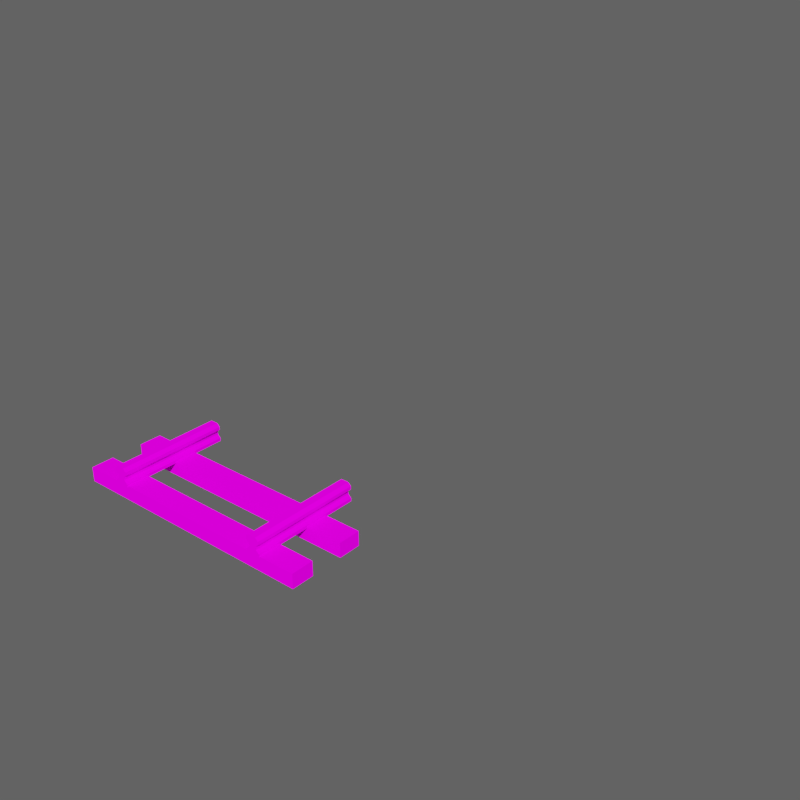 # Source: rail_straight.blend  (saved by Blender 2.79.0; exported with 4.5.12 LTS)
import bpy
from mathutils import Matrix  # noqa: F401  (used for matrix-valued properties, if any)

bpy.ops.wm.read_factory_settings(use_empty=True)
scene = bpy.context.scene
scene.name = 'Scene'

# ---- collections
col_collection_1 = bpy.data.collections.new('Collection 1'); scene.collection.children.link(col_collection_1)
col_collection_2 = bpy.data.collections.new('Collection 2'); scene.collection.children.link(col_collection_2)

# ---- images (referenced by path relative to the original .blend; pixels are not part of the script)
import os
ASSET_DIR = os.environ.get("B2B_ASSET_DIR", "")  # directory of the original .blend (textures are referenced by path, not embedded)
HERE = os.path.dirname(os.path.abspath(__file__))  # packed textures are extracted next to this script under _unpacked/

def load_image(name, relpath, width, height, colorspace="sRGB"):
    """Load a texture the original file referenced (path relative to the .blend, or extracted next to this script)."""
    p = next((c for c in (os.path.join(HERE, relpath), os.path.join(ASSET_DIR, relpath)) if relpath and os.path.exists(c)), "")
    if p:
        img = bpy.data.images.load(p, check_existing=True)
        img.name = name
    else:  # same state as the original file: an image datablock whose file is absent (Cycles renders it pink)
        img = bpy.data.images.new(name, width, height)
        img.source = "FILE"
        img.filepath = "//" + (relpath or name)
    img.colorspace_settings.name = colorspace
    return img
img_mg_bunker_color = load_image('mg_bunker_color', 'rail_straight.png', 1024, 1024, 'sRGB')

# ---- materials (node trees are filled in below, after node groups)
mat_material = bpy.data.materials.new('Material')
mat_material.alpha_threshold = 0.0
mat_material.diffuse_color = (1.0, 1.0, 1.0, 1.0)
mat_material.roughness = 0.5
mat_material.specular_intensity = 0.03
mat_material.line_color = (0.0, 0.0, 0.0, 1.0)

# ---- material node trees
mat_material.use_nodes = True; mat_material.node_tree.nodes.clear()
_N = mat_material.node_tree.nodes; _L = mat_material.node_tree.links
n0 = _N.new('ShaderNodeTexImage'); n0.name = 'Image Texture'; n0.location = (-339, 376)
n0.width = 140
n0.image = img_mg_bunker_color
n1 = _N.new('ShaderNodeTexCoord'); n1.name = 'Texture Coordinate'; n1.location = (-501, 345)
n2 = _N.new('ShaderNodeBrightContrast'); n2.name = 'Bright/Contrast'; n2.location = (-178, 397)
n3 = _N.new('ShaderNodeHueSaturation'); n3.name = 'Hue Saturation Value'; n3.location = (-23, 327)
n4 = _N.new('ShaderNodeBsdfDiffuse'); n4.name = 'Diffuse BSDF'; n4.location = (155, 326)
n5 = _N.new('ShaderNodeOutputMaterial'); n5.name = 'Material Output'; n5.location = (323, 315)
_L.new(n2.outputs[0], n3.inputs[4])
_L.new(n0.outputs[0], n2.inputs[0])
_L.new(n1.outputs[2], n0.inputs[0])
_L.new(n3.outputs[0], n4.inputs[0])
_L.new(n4.outputs[0], n5.inputs[0])
n5.is_active_output = True

# ---- world
world_worldlinked = bpy.data.worlds.new('WorldLinked'); scene.world = world_worldlinked
world_worldlinked.cycles.sampling_method = 'MANUAL'

# ---- meshes
me_plane = bpy.data.meshes.new('Plane')
me_plane.from_pydata([(-0.7241, 6.054e-05, 0.1092), (-0.6967, 6.054e-05, 0.08181), (-0.6967, 6.054e-05, 0.05442), (-0.7241, 6.054e-05, 0.1366), (-0.6967, 6.054e-05, 0.164), (-0.6967, 6.054e-05, 0.1914), (-0.7241, 6.054e-05, 0.2188), (-0.7959, 6.054e-05, 0.1092), (-0.8233, 6.054e-05, 0.08181), (-0.8233, 6.054e-05, 0.05442), (-0.76, 6.054e-05, 0.08181), (-0.7959, 6.054e-05, 0.1366), (-0.8233, 6.054e-05, 0.164), (-0.8233, 6.054e-05, 0.1914), (-0.7959, 6.054e-05, 0.2188), (-0.76, 6.054e-05, 0.1092), (-0.76, 6.054e-05, 0.05442), (-0.76, 6.054e-05, 0.1366), (-0.76, 6.054e-05, 0.164), (-0.76, 6.054e-05, 0.1914), (-0.76, 6.054e-05, 0.2188), (-0.7241, 5.0, 0.1092), (-0.6967, 5.0, 0.08181), (-0.6967, 5.0, 0.05442), (-0.7241, 5.0, 0.1366), (-0.6967, 5.0, 0.164), (-0.6967, 5.0, 0.1914), (-0.7241, 5.0, 0.2188), (-0.7959, 5.0, 0.1092), (-0.8233, 5.0, 0.08181), (-0.8233, 5.0, 0.05442), (-0.76, 5.0, 0.08181), (-0.7959, 5.0, 0.1366), (-0.8233, 5.0, 0.164), (-0.8233, 5.0, 0.1914), (-0.7959, 5.0, 0.2188), (-0.76, 5.0, 0.1092), (-0.76, 5.0, 0.05442), (-0.76, 5.0, 0.1366), (-0.76, 5.0, 0.164), (-0.76, 5.0, 0.1914), (-0.76, 5.0, 0.2188), (-0.7241, 1.667, 0.1092), (-0.7241, 3.333, 0.1092), (-0.6967, 1.667, 0.08181), (-0.6967, 3.333, 0.08181), (-0.6967, 1.667, 0.05442), (-0.6967, 3.333, 0.05442), (-0.7241, 1.667, 0.1366), (-0.7241, 3.333, 0.1366), (-0.6967, 1.667, 0.164), (-0.6967, 3.333, 0.164), (-0.6967, 1.667, 0.1914), (-0.6967, 3.333, 0.1914), (-0.7241, 1.667, 0.2188), (-0.7241, 3.333, 0.2188), (-0.7959, 1.667, 0.1092), (-0.7959, 3.333, 0.1092), (-0.8233, 1.667, 0.08181), (-0.8233, 3.333, 0.08181), (-0.8233, 1.667, 0.05442), (-0.8233, 3.333, 0.05442), (-0.7959, 1.667, 0.1366), (-0.7959, 3.333, 0.1366), (-0.8233, 1.667, 0.164), (-0.8233, 3.333, 0.164), (-0.8233, 1.667, 0.1914), (-0.8233, 3.333, 0.1914), (-0.7959, 1.667, 0.2188), (-0.7959, 3.333, 0.2188), (-0.76, 1.667, 0.05442), (-0.76, 3.333, 0.05442), (-0.76, 1.667, 0.2188), (-0.76, 3.333, 0.2188), (0.7959, 6.042e-05, 0.1092), (0.8233, 6.042e-05, 0.08181), (0.8233, 6.042e-05, 0.05442), (0.7959, 6.042e-05, 0.1366), (0.8233, 6.042e-05, 0.164), (0.8233, 6.042e-05, 0.1914), (0.7959, 6.042e-05, 0.2188), (0.7241, 6.042e-05, 0.1092), (0.6967, 6.042e-05, 0.08181), (0.6967, 6.042e-05, 0.05442), (0.76, 6.042e-05, 0.08181), (0.7241, 6.042e-05, 0.1366), (0.6967, 6.042e-05, 0.164), (0.6967, 6.042e-05, 0.1914), (0.7241, 6.042e-05, 0.2188), (0.76, 6.042e-05, 0.1092), (0.76, 6.042e-05, 0.05442), (0.76, 6.042e-05, 0.1366), (0.76, 6.042e-05, 0.164), (0.76, 6.042e-05, 0.1914), (0.76, 6.042e-05, 0.2188), (0.7959, 5.0, 0.1092), (0.8233, 5.0, 0.08181), (0.8233, 5.0, 0.05442), (0.7959, 5.0, 0.1366), (0.8233, 5.0, 0.164), (0.8233, 5.0, 0.1914), (0.7959, 5.0, 0.2188), (0.7241, 5.0, 0.1092), (0.6967, 5.0, 0.08181), (0.6967, 5.0, 0.05442), (0.76, 5.0, 0.08181), (0.7241, 5.0, 0.1366), (0.6967, 5.0, 0.164), (0.6967, 5.0, 0.1914), (0.7241, 5.0, 0.2188), (0.76, 5.0, 0.1092), (0.76, 5.0, 0.05442), (0.76, 5.0, 0.1366), (0.76, 5.0, 0.164), (0.76, 5.0, 0.1914), (0.76, 5.0, 0.2188), (0.7959, 1.667, 0.1092), (0.7959, 3.333, 0.1092), (0.8233, 1.667, 0.08181), (0.8233, 3.333, 0.08181), (0.8233, 1.667, 0.05442), (0.8233, 3.333, 0.05442), (0.7959, 1.667, 0.1366), (0.7959, 3.333, 0.1366), (0.8233, 1.667, 0.164), (0.8233, 3.333, 0.164), (0.8233, 1.667, 0.1914), (0.8233, 3.333, 0.1914), (0.7959, 1.667, 0.2188), (0.7959, 3.333, 0.2188), (0.7241, 1.667, 0.1092), (0.7241, 3.333, 0.1092), (0.6967, 1.667, 0.08181), (0.6967, 3.333, 0.08181), (0.6967, 1.667, 0.05442), (0.6967, 3.333, 0.05442), (0.7241, 1.667, 0.1366), (0.7241, 3.333, 0.1366), (0.6967, 1.667, 0.164), (0.6967, 3.333, 0.164), (0.6967, 1.667, 0.1914), (0.6967, 3.333, 0.1914), (0.7241, 1.667, 0.2188), (0.7241, 3.333, 0.2188), (0.76, 1.667, 0.05442), (0.76, 3.333, 0.05442), (0.76, 1.667, 0.2188), (0.76, 3.333, 0.2188), (1.159, 0.21, 0.06609), (1.159, 0.21, -0.06609), (1.159, 0.002841, 0.06609), (1.159, 0.002841, -0.06609), (-1.159, 0.21, 0.06609), (-1.159, 0.21, -0.06609), (-1.159, 0.002841, 0.06609), (-1.159, 0.002841, -0.06609), (1.159, 0.71, 0.06609), (1.159, 0.71, -0.06609), (1.159, 0.5028, 0.06609), (1.159, 0.5028, -0.06609), (-1.159, 0.71, 0.06609), (-1.159, 0.71, -0.06609), (-1.159, 0.5028, 0.06609), (-1.159, 0.5028, -0.06609), (1.159, 1.21, 0.06609), (1.159, 1.21, -0.06609), (1.159, 1.003, 0.06609), (1.159, 1.003, -0.06609), (-1.159, 1.21, 0.06609), (-1.159, 1.21, -0.06609), (-1.159, 1.003, 0.06609), (-1.159, 1.003, -0.06609), (1.159, 1.71, 0.06609), (1.159, 1.71, -0.06609), (1.159, 1.503, 0.06609), (1.159, 1.503, -0.06609), (-1.159, 1.71, 0.06609), (-1.159, 1.71, -0.06609), (-1.159, 1.503, 0.06609), (-1.159, 1.503, -0.06609), (1.159, 2.21, 0.06609), (1.159, 2.21, -0.06609), (1.159, 2.003, 0.06609), (1.159, 2.003, -0.06609), (-1.159, 2.21, 0.06609), (-1.159, 2.21, -0.06609), (-1.159, 2.003, 0.06609), (-1.159, 2.003, -0.06609), (1.159, 2.71, 0.06609), (1.159, 2.71, -0.06609), (1.159, 2.503, 0.06609), (1.159, 2.503, -0.06609), (-1.159, 2.71, 0.06609), (-1.159, 2.71, -0.06609), (-1.159, 2.503, 0.06609), (-1.159, 2.503, -0.06609), (1.159, 3.21, 0.06609), (1.159, 3.21, -0.06609), (1.159, 3.003, 0.06609), (1.159, 3.003, -0.06609), (-1.159, 3.21, 0.06609), (-1.159, 3.21, -0.06609), (-1.159, 3.003, 0.06609), (-1.159, 3.003, -0.06609), (1.159, 3.71, 0.06609), (1.159, 3.71, -0.06609), (1.159, 3.503, 0.06609), (1.159, 3.503, -0.06609), (-1.159, 3.71, 0.06609), (-1.159, 3.71, -0.06609), (-1.159, 3.503, 0.06609), (-1.159, 3.503, -0.06609), (1.159, 4.21, 0.06609), (1.159, 4.21, -0.06609), (1.159, 4.003, 0.06609), (1.159, 4.003, -0.06609), (-1.159, 4.21, 0.06609), (-1.159, 4.21, -0.06609), (-1.159, 4.003, 0.06609), (-1.159, 4.003, -0.06609), (1.159, 4.71, 0.06609), (1.159, 4.71, -0.06609), (1.159, 4.503, 0.06609), (1.159, 4.503, -0.06609), (-1.159, 4.71, 0.06609), (-1.159, 4.71, -0.06609), (-1.159, 4.503, 0.06609), (-1.159, 4.503, -0.06609)], [], [(4, 5, 19, 18), (1, 0, 15, 10), (5, 6, 20, 19), (3, 4, 18, 17), (2, 1, 10, 16), (0, 3, 17, 15), (12, 18, 19, 13), (8, 10, 15, 7), (13, 19, 20, 14), (11, 17, 18, 12), (9, 16, 10, 8), (7, 15, 17, 11), (25, 39, 40, 26), (22, 31, 36, 21), (26, 40, 41, 27), (24, 38, 39, 25), (23, 37, 31, 22), (21, 36, 38, 24), (33, 34, 40, 39), (29, 28, 36, 31), (34, 35, 41, 40), (32, 33, 39, 38), (30, 29, 31, 37), (28, 32, 38, 36), (49, 43, 21, 24), (43, 45, 22, 21), (45, 47, 23, 22), (51, 49, 24, 25), (53, 51, 25, 26), (55, 53, 26, 27), (73, 55, 27, 41), (47, 71, 37, 23), (57, 63, 32, 28), (59, 57, 28, 29), (61, 59, 29, 30), (63, 65, 33, 32), (65, 67, 34, 33), (67, 69, 35, 34), (69, 73, 41, 35), (71, 61, 30, 37), (16, 9, 60, 70), (70, 60, 61, 71), (14, 20, 72, 68), (68, 72, 73, 69), (13, 14, 68, 66), (66, 68, 69, 67), (12, 13, 66, 64), (64, 66, 67, 65), (11, 12, 64, 62), (62, 64, 65, 63), (9, 8, 58, 60), (60, 58, 59, 61), (8, 7, 56, 58), (58, 56, 57, 59), (7, 11, 62, 56), (56, 62, 63, 57), (2, 16, 70, 46), (46, 70, 71, 47), (20, 6, 54, 72), (72, 54, 55, 73), (6, 5, 52, 54), (54, 52, 53, 55), (5, 4, 50, 52), (52, 50, 51, 53), (4, 3, 48, 50), (50, 48, 49, 51), (1, 2, 46, 44), (44, 46, 47, 45), (0, 1, 44, 42), (42, 44, 45, 43), (3, 0, 42, 48), (48, 42, 43, 49), (78, 79, 93, 92), (75, 74, 89, 84), (79, 80, 94, 93), (77, 78, 92, 91), (76, 75, 84, 90), (74, 77, 91, 89), (86, 92, 93, 87), (82, 84, 89, 81), (87, 93, 94, 88), (85, 91, 92, 86), (83, 90, 84, 82), (81, 89, 91, 85), (99, 113, 114, 100), (96, 105, 110, 95), (100, 114, 115, 101), (98, 112, 113, 99), (97, 111, 105, 96), (95, 110, 112, 98), (107, 108, 114, 113), (103, 102, 110, 105), (108, 109, 115, 114), (106, 107, 113, 112), (104, 103, 105, 111), (102, 106, 112, 110), (123, 117, 95, 98), (117, 119, 96, 95), (119, 121, 97, 96), (125, 123, 98, 99), (127, 125, 99, 100), (129, 127, 100, 101), (147, 129, 101, 115), (121, 145, 111, 97), (131, 137, 106, 102), (133, 131, 102, 103), (135, 133, 103, 104), (137, 139, 107, 106), (139, 141, 108, 107), (141, 143, 109, 108), (143, 147, 115, 109), (145, 135, 104, 111), (90, 83, 134, 144), (144, 134, 135, 145), (88, 94, 146, 142), (142, 146, 147, 143), (87, 88, 142, 140), (140, 142, 143, 141), (86, 87, 140, 138), (138, 140, 141, 139), (85, 86, 138, 136), (136, 138, 139, 137), (83, 82, 132, 134), (134, 132, 133, 135), (82, 81, 130, 132), (132, 130, 131, 133), (81, 85, 136, 130), (130, 136, 137, 131), (76, 90, 144, 120), (120, 144, 145, 121), (94, 80, 128, 146), (146, 128, 129, 147), (80, 79, 126, 128), (128, 126, 127, 129), (79, 78, 124, 126), (126, 124, 125, 127), (78, 77, 122, 124), (124, 122, 123, 125), (75, 76, 120, 118), (118, 120, 121, 119), (74, 75, 118, 116), (116, 118, 119, 117), (77, 74, 116, 122), (122, 116, 117, 123), (148, 152, 154, 150), (153, 149, 151, 155), (151, 150, 154, 155), (149, 148, 150, 151), (153, 152, 148, 149), (155, 154, 152, 153), (156, 160, 162, 158), (161, 157, 159, 163), (159, 158, 162, 163), (157, 156, 158, 159), (161, 160, 156, 157), (163, 162, 160, 161), (164, 168, 170, 166), (169, 165, 167, 171), (167, 166, 170, 171), (165, 164, 166, 167), (169, 168, 164, 165), (171, 170, 168, 169), (172, 176, 178, 174), (177, 173, 175, 179), (175, 174, 178, 179), (173, 172, 174, 175), (177, 176, 172, 173), (179, 178, 176, 177), (180, 184, 186, 182), (185, 181, 183, 187), (183, 182, 186, 187), (181, 180, 182, 183), (185, 184, 180, 181), (187, 186, 184, 185), (188, 192, 194, 190), (193, 189, 191, 195), (191, 190, 194, 195), (189, 188, 190, 191), (193, 192, 188, 189), (195, 194, 192, 193), (196, 200, 202, 198), (201, 197, 199, 203), (199, 198, 202, 203), (197, 196, 198, 199), (201, 200, 196, 197), (203, 202, 200, 201), (204, 208, 210, 206), (209, 205, 207, 211), (207, 206, 210, 211), (205, 204, 206, 207), (209, 208, 204, 205), (211, 210, 208, 209), (212, 216, 218, 214), (217, 213, 215, 219), (215, 214, 218, 219), (213, 212, 214, 215), (217, 216, 212, 213), (219, 218, 216, 217), (220, 224, 226, 222), (225, 221, 223, 227), (223, 222, 226, 227), (221, 220, 222, 223), (225, 224, 220, 221), (227, 226, 224, 225)])
_uv = me_plane.uv_layers.new(name='UVMap')
_uv.uv.foreach_set('vector', [0.8595, 0.8597, 0.8595, 0.8543, 0.8715, 0.8543, 0.8715, 0.8597, 0.8595, 0.876, 0.8647, 0.8705, 0.8715, 0.8705, 0.8715, 0.876, 0.8595, 0.8543, 0.8647, 0.8489, 0.8715, 0.8489, 0.8715, 0.8543, 0.8647, 0.8651, 0.8595, 0.8597, 0.8715, 0.8597, 0.8715, 0.8651, 0.8595, 0.8814, 0.8595, 0.876, 0.8715, 0.876, 0.8715, 0.8814, 0.8647, 0.8705, 0.8647, 0.8651, 0.8715, 0.8651, 0.8715, 0.8705, 0.8836, 0.8597, 0.8715, 0.8597, 0.8715, 0.8543, 0.8836, 0.8543, 0.8836, 0.876, 0.8715, 0.876, 0.8715, 0.8705, 0.8784, 0.8705, 0.8836, 0.8543, 0.8715, 0.8543, 0.8715, 0.8489, 0.8784, 0.8489, 0.8784, 0.8651, 0.8715, 0.8651, 0.8715, 0.8597, 0.8836, 0.8597, 0.8836, 0.8814, 0.8715, 0.8814, 0.8715, 0.876, 0.8836, 0.876, 0.8784, 0.8705, 0.8715, 0.8705, 0.8715, 0.8651, 0.8784, 0.8651, 0.8613, 0.4204, 0.8492, 0.4204, 0.8492, 0.4149, 0.8613, 0.4149, 0.8613, 0.4366, 0.8492, 0.4366, 0.8492, 0.4312, 0.8561, 0.4312, 0.8613, 0.4149, 0.8492, 0.4149, 0.8492, 0.4095, 0.8561, 0.4095, 0.8561, 0.4258, 0.8492, 0.4258, 0.8492, 0.4204, 0.8613, 0.4204, 0.8613, 0.442, 0.8492, 0.442, 0.8492, 0.4366, 0.8613, 0.4366, 0.8561, 0.4312, 0.8492, 0.4312, 0.8492, 0.4258, 0.8561, 0.4258, 0.8372, 0.4204, 0.8372, 0.4149, 0.8492, 0.4149, 0.8492, 0.4204, 0.8372, 0.4366, 0.8424, 0.4312, 0.8492, 0.4312, 0.8492, 0.4366, 0.8372, 0.4149, 0.8424, 0.4095, 0.8492, 0.4095, 0.8492, 0.4149, 0.8424, 0.4258, 0.8372, 0.4204, 0.8492, 0.4204, 0.8492, 0.4258, 0.8372, 0.442, 0.8372, 0.4366, 0.8492, 0.4366, 0.8492, 0.442, 0.8424, 0.4312, 0.8424, 0.4258, 0.8492, 0.4258, 0.8492, 0.4312, 0.2048, 0.3353, 0.1996, 0.3353, 0.1996, 0.005929, 0.2048, 0.005929, 0.1996, 0.3353, 0.1943, 0.3353, 0.1943, 0.005929, 0.1996, 0.005929, 0.1943, 0.3353, 0.1891, 0.3353, 0.1891, 0.005929, 0.1943, 0.005929, 0.3267, 0.6647, 0.3319, 0.6647, 0.3319, 0.9941, 0.3267, 0.9941, 0.2934, 0.3353, 0.2882, 0.3353, 0.2882, 0.005929, 0.2934, 0.005929, 0.2986, 0.3353, 0.2934, 0.3353, 0.2934, 0.005929, 0.2986, 0.005929, 0.223, 0.3353, 0.2162, 0.3353, 0.2162, 0.005929, 0.223, 0.005929, 0.1507, 0.3353, 0.1386, 0.3353, 0.1386, 0.005929, 0.1507, 0.005929, 0.1673, 0.3353, 0.1621, 0.3353, 0.1621, 0.005929, 0.1673, 0.005929, 0.1725, 0.3353, 0.1673, 0.3353, 0.1673, 0.005929, 0.1725, 0.005929, 0.1777, 0.3353, 0.1725, 0.3353, 0.1725, 0.005929, 0.1777, 0.005929, 0.31, 0.6647, 0.3152, 0.6647, 0.3152, 0.9941, 0.31, 0.9941, 0.2768, 0.3353, 0.2716, 0.3353, 0.2716, 0.005929, 0.2768, 0.005929, 0.2716, 0.3353, 0.2664, 0.3353, 0.2664, 0.005929, 0.2716, 0.005929, 0.2299, 0.3353, 0.223, 0.3353, 0.223, 0.005929, 0.2299, 0.005929, 0.1386, 0.3353, 0.1266, 0.3353, 0.1266, 0.005929, 0.1386, 0.005929, 0.1386, 0.9941, 0.1266, 0.9941, 0.1266, 0.6647, 0.1386, 0.6647, 0.1386, 0.6647, 0.1266, 0.6647, 0.1266, 0.3353, 0.1386, 0.3353, 0.2299, 0.9941, 0.223, 0.9941, 0.223, 0.6647, 0.2299, 0.6647, 0.2299, 0.6647, 0.223, 0.6647, 0.223, 0.3353, 0.2299, 0.3353, 0.2716, 0.9941, 0.2664, 0.9941, 0.2664, 0.6647, 0.2716, 0.6647, 0.2716, 0.6647, 0.2664, 0.6647, 0.2664, 0.3353, 0.2716, 0.3353, 0.2768, 0.9941, 0.2716, 0.9941, 0.2716, 0.6647, 0.2768, 0.6647, 0.2768, 0.6647, 0.2716, 0.6647, 0.2716, 0.3353, 0.2768, 0.3353, 0.31, 0.005929, 0.3152, 0.005929, 0.3152, 0.3353, 0.31, 0.3353, 0.31, 0.3353, 0.3152, 0.3353, 0.3152, 0.6647, 0.31, 0.6647, 0.1777, 0.9941, 0.1725, 0.9941, 0.1725, 0.6647, 0.1777, 0.6647, 0.1777, 0.6647, 0.1725, 0.6647, 0.1725, 0.3353, 0.1777, 0.3353, 0.1725, 0.9941, 0.1673, 0.9941, 0.1673, 0.6647, 0.1725, 0.6647, 0.1725, 0.6647, 0.1673, 0.6647, 0.1673, 0.3353, 0.1725, 0.3353, 0.1673, 0.9941, 0.1621, 0.9941, 0.1621, 0.6647, 0.1673, 0.6647, 0.1673, 0.6647, 0.1621, 0.6647, 0.1621, 0.3353, 0.1673, 0.3353, 0.1507, 0.9941, 0.1386, 0.9941, 0.1386, 0.6647, 0.1507, 0.6647, 0.1507, 0.6647, 0.1386, 0.6647, 0.1386, 0.3353, 0.1507, 0.3353, 0.223, 0.9941, 0.2162, 0.9941, 0.2162, 0.6647, 0.223, 0.6647, 0.223, 0.6647, 0.2162, 0.6647, 0.2162, 0.3353, 0.223, 0.3353, 0.2986, 0.9941, 0.2934, 0.9941, 0.2934, 0.6647, 0.2986, 0.6647, 0.2986, 0.6647, 0.2934, 0.6647, 0.2934, 0.3353, 0.2986, 0.3353, 0.2934, 0.9941, 0.2882, 0.9941, 0.2882, 0.6647, 0.2934, 0.6647, 0.2934, 0.6647, 0.2882, 0.6647, 0.2882, 0.3353, 0.2934, 0.3353, 0.3267, 0.005929, 0.3319, 0.005929, 0.3319, 0.3353, 0.3267, 0.3353, 0.3267, 0.3353, 0.3319, 0.3353, 0.3319, 0.6647, 0.3267, 0.6647, 0.1943, 0.9941, 0.1891, 0.9941, 0.1891, 0.6647, 0.1943, 0.6647, 0.1943, 0.6647, 0.1891, 0.6647, 0.1891, 0.3353, 0.1943, 0.3353, 0.1996, 0.9941, 0.1943, 0.9941, 0.1943, 0.6647, 0.1996, 0.6647, 0.1996, 0.6647, 0.1943, 0.6647, 0.1943, 0.3353, 0.1996, 0.3353, 0.2048, 0.9941, 0.1996, 0.9941, 0.1996, 0.6647, 0.2048, 0.6647, 0.2048, 0.6647, 0.1996, 0.6647, 0.1996, 0.3353, 0.2048, 0.3353, 0.8372, 0.509, 0.8372, 0.5036, 0.8492, 0.5036, 0.8492, 0.509, 0.8372, 0.5253, 0.8424, 0.5199, 0.8492, 0.5199, 0.8492, 0.5253, 0.8372, 0.5036, 0.8424, 0.4982, 0.8492, 0.4982, 0.8492, 0.5036, 0.8424, 0.5144, 0.8372, 0.509, 0.8492, 0.509, 0.8492, 0.5144, 0.8372, 0.5307, 0.8372, 0.5253, 0.8492, 0.5253, 0.8492, 0.5307, 0.8424, 0.5199, 0.8424, 0.5144, 0.8492, 0.5144, 0.8492, 0.5199, 0.8613, 0.509, 0.8492, 0.509, 0.8492, 0.5036, 0.8613, 0.5036, 0.8613, 0.5253, 0.8492, 0.5253, 0.8492, 0.5199, 0.8561, 0.5199, 0.8613, 0.5036, 0.8492, 0.5036, 0.8492, 0.4982, 0.8561, 0.4982, 0.8561, 0.5144, 0.8492, 0.5144, 0.8492, 0.509, 0.8613, 0.509, 0.8613, 0.5307, 0.8492, 0.5307, 0.8492, 0.5253, 0.8613, 0.5253, 0.8561, 0.5199, 0.8492, 0.5199, 0.8492, 0.5144, 0.8561, 0.5144, 0.8613, 0.4647, 0.8492, 0.4647, 0.8492, 0.4593, 0.8613, 0.4593, 0.8613, 0.4809, 0.8492, 0.4809, 0.8492, 0.4755, 0.8561, 0.4755, 0.8613, 0.4593, 0.8492, 0.4593, 0.8492, 0.4539, 0.8561, 0.4539, 0.8561, 0.4701, 0.8492, 0.4701, 0.8492, 0.4647, 0.8613, 0.4647, 0.8613, 0.4863, 0.8492, 0.4863, 0.8492, 0.4809, 0.8613, 0.4809, 0.8561, 0.4755, 0.8492, 0.4755, 0.8492, 0.4701, 0.8561, 0.4701, 0.8372, 0.4647, 0.8372, 0.4593, 0.8492, 0.4593, 0.8492, 0.4647, 0.8372, 0.4809, 0.8424, 0.4755, 0.8492, 0.4755, 0.8492, 0.4809, 0.8372, 0.4593, 0.8424, 0.4539, 0.8492, 0.4539, 0.8492, 0.4593, 0.8424, 0.4701, 0.8372, 0.4647, 0.8492, 0.4647, 0.8492, 0.4701, 0.8372, 0.4863, 0.8372, 0.4809, 0.8492, 0.4809, 0.8492, 0.4863, 0.8424, 0.4755, 0.8424, 0.4701, 0.8492, 0.4701, 0.8492, 0.4755, 0.02134, 0.3353, 0.01613, 0.3353, 0.01613, 0.005929, 0.02134, 0.005929, 0.01613, 0.3353, 0.01092, 0.3353, 0.01092, 0.005929, 0.01613, 0.005929, 0.01092, 0.3353, 0.005707, 0.3353, 0.005707, 0.005929, 0.01092, 0.005929, 0.02655, 0.3353, 0.02134, 0.3353, 0.02134, 0.005929, 0.02655, 0.005929, 0.03176, 0.3353, 0.02655, 0.3353, 0.02655, 0.005929, 0.03176, 0.005929, 0.03697, 0.3353, 0.03176, 0.3353, 0.03176, 0.005929, 0.03697, 0.005929, 0.2481, 0.6647, 0.2549, 0.6647, 0.2549, 0.9941, 0.2481, 0.9941, 0.09107, 0.6647, 0.1031, 0.6647, 0.1031, 0.9941, 0.09107, 0.9941, 0.06923, 0.3353, 0.06402, 0.3353, 0.06402, 0.005929, 0.06923, 0.005929, 0.07444, 0.3353, 0.06923, 0.3353, 0.06923, 0.005929, 0.07444, 0.005929, 0.07965, 0.3353, 0.07444, 0.3353, 0.07444, 0.005929, 0.07965, 0.005929, 0.06402, 0.3353, 0.05881, 0.3353, 0.05881, 0.005929, 0.06402, 0.005929, 0.05881, 0.3353, 0.0536, 0.3353, 0.0536, 0.005929, 0.05881, 0.005929, 0.0536, 0.3353, 0.04839, 0.3353, 0.04839, 0.005929, 0.0536, 0.005929, 0.2413, 0.6647, 0.2481, 0.6647, 0.2481, 0.9941, 0.2413, 0.9941, 0.1031, 0.6647, 0.1152, 0.6647, 0.1152, 0.9941, 0.1031, 0.9941, 0.1031, 0.005929, 0.1152, 0.005929, 0.1152, 0.3353, 0.1031, 0.3353, 0.1031, 0.3353, 0.1152, 0.3353, 0.1152, 0.6647, 0.1031, 0.6647, 0.2413, 0.005929, 0.2481, 0.005929, 0.2481, 0.3353, 0.2413, 0.3353, 0.2413, 0.3353, 0.2481, 0.3353, 0.2481, 0.6647, 0.2413, 0.6647, 0.0536, 0.9941, 0.04839, 0.9941, 0.04839, 0.6647, 0.0536, 0.6647, 0.0536, 0.6647, 0.04839, 0.6647, 0.04839, 0.3353, 0.0536, 0.3353, 0.05881, 0.9941, 0.0536, 0.9941, 0.0536, 0.6647, 0.05881, 0.6647, 0.05881, 0.6647, 0.0536, 0.6647, 0.0536, 0.3353, 0.05881, 0.3353, 0.06402, 0.9941, 0.05881, 0.9941, 0.05881, 0.6647, 0.06402, 0.6647, 0.06402, 0.6647, 0.05881, 0.6647, 0.05881, 0.3353, 0.06402, 0.3353, 0.07965, 0.9941, 0.07444, 0.9941, 0.07444, 0.6647, 0.07965, 0.6647, 0.07965, 0.6647, 0.07444, 0.6647, 0.07444, 0.3353, 0.07965, 0.3353, 0.07444, 0.9941, 0.06923, 0.9941, 0.06923, 0.6647, 0.07444, 0.6647, 0.07444, 0.6647, 0.06923, 0.6647, 0.06923, 0.3353, 0.07444, 0.3353, 0.06923, 0.9941, 0.06402, 0.9941, 0.06402, 0.6647, 0.06923, 0.6647, 0.06923, 0.6647, 0.06402, 0.6647, 0.06402, 0.3353, 0.06923, 0.3353, 0.09107, 0.005929, 0.1031, 0.005929, 0.1031, 0.3353, 0.09107, 0.3353, 0.09107, 0.3353, 0.1031, 0.3353, 0.1031, 0.6647, 0.09107, 0.6647, 0.2481, 0.005929, 0.2549, 0.005929, 0.2549, 0.3353, 0.2481, 0.3353, 0.2481, 0.3353, 0.2549, 0.3353, 0.2549, 0.6647, 0.2481, 0.6647, 0.03697, 0.9941, 0.03176, 0.9941, 0.03176, 0.6647, 0.03697, 0.6647, 0.03697, 0.6647, 0.03176, 0.6647, 0.03176, 0.3353, 0.03697, 0.3353, 0.03176, 0.9941, 0.02655, 0.9941, 0.02655, 0.6647, 0.03176, 0.6647, 0.03176, 0.6647, 0.02655, 0.6647, 0.02655, 0.3353, 0.03176, 0.3353, 0.02655, 0.9941, 0.02134, 0.9941, 0.02134, 0.6647, 0.02655, 0.6647, 0.02655, 0.6647, 0.02134, 0.6647, 0.02134, 0.3353, 0.02655, 0.3353, 0.01092, 0.9941, 0.005707, 0.9941, 0.005707, 0.6647, 0.01092, 0.6647, 0.01092, 0.6647, 0.005707, 0.6647, 0.005707, 0.3353, 0.01092, 0.3353, 0.01613, 0.9941, 0.01092, 0.9941, 0.01092, 0.6647, 0.01613, 0.6647, 0.01613, 0.6647, 0.01092, 0.6647, 0.01092, 0.3353, 0.01613, 0.3353, 0.02134, 0.9941, 0.01613, 0.9941, 0.01613, 0.6647, 0.02134, 0.6647, 0.02134, 0.6647, 0.01613, 0.6647, 0.01613, 0.3353, 0.02134, 0.3353, 0.4843, 0.2869, 0.4843, 0.556, 0.4449, 0.556, 0.4449, 0.2869, 0.3433, 0.556, 0.3433, 0.2869, 0.3827, 0.2869, 0.3827, 0.556, 0.7864, 0.5679, 0.8115, 0.5679, 0.8115, 0.837, 0.7864, 0.837, 0.8258, 0.4505, 0.8006, 0.4505, 0.8006, 0.4095, 0.8258, 0.4095, 0.8258, 0.2751, 0.8006, 0.2751, 0.8006, 0.005929, 0.8258, 0.005929, 0.5066, 0.8898, 0.4815, 0.8898, 0.4815, 0.8489, 0.5066, 0.8489, 0.4335, 0.2869, 0.4335, 0.556, 0.3941, 0.556, 0.3941, 0.2869, 0.4449, 0.2751, 0.4449, 0.005929, 0.4843, 0.005929, 0.4843, 0.2751, 0.8229, 0.5679, 0.8481, 0.5679, 0.8481, 0.837, 0.8229, 0.837, 0.8258, 0.5033, 0.8006, 0.5033, 0.8006, 0.4623, 0.8258, 0.4623, 0.9212, 0.837, 0.896, 0.837, 0.896, 0.5679, 0.9212, 0.5679, 0.3684, 0.8898, 0.3433, 0.8898, 0.3433, 0.8489, 0.3684, 0.8489, 0.5351, 0.005929, 0.5351, 0.2751, 0.4957, 0.2751, 0.4957, 0.005929, 0.5465, 0.2751, 0.5465, 0.005929, 0.5859, 0.005929, 0.5859, 0.2751, 0.7008, 0.5679, 0.726, 0.5679, 0.726, 0.837, 0.7008, 0.837, 0.8006, 0.3567, 0.8258, 0.3567, 0.8258, 0.3977, 0.8006, 0.3977, 0.7498, 0.5679, 0.775, 0.5679, 0.775, 0.837, 0.7498, 0.837, 0.4558, 0.8898, 0.4307, 0.8898, 0.4307, 0.8489, 0.4558, 0.8489, 0.3433, 0.2751, 0.3433, 0.005929, 0.3827, 0.005929, 0.3827, 0.2751, 0.4335, 0.005929, 0.4335, 0.2751, 0.3941, 0.2751, 0.3941, 0.005929, 0.8372, 0.005929, 0.8623, 0.005929, 0.8623, 0.2751, 0.8372, 0.2751, 0.8258, 0.556, 0.8006, 0.556, 0.8006, 0.5151, 0.8258, 0.5151, 0.9326, 0.5679, 0.9577, 0.5679, 0.9577, 0.837, 0.9326, 0.837, 0.4192, 0.8898, 0.3941, 0.8898, 0.3941, 0.8489, 0.4192, 0.8489, 0.4957, 0.556, 0.4957, 0.2869, 0.5351, 0.2869, 0.5351, 0.556, 0.5859, 0.2869, 0.5859, 0.556, 0.5465, 0.556, 0.5465, 0.2869, 0.9469, 0.005929, 0.972, 0.005929, 0.972, 0.2751, 0.9469, 0.2751, 0.5797, 0.8898, 0.5546, 0.8898, 0.5546, 0.8489, 0.5797, 0.8489, 0.6643, 0.5679, 0.6894, 0.5679, 0.6894, 0.837, 0.6643, 0.837, 0.6163, 0.8898, 0.5911, 0.8898, 0.5911, 0.8489, 0.6163, 0.8489, 0.6482, 0.556, 0.6482, 0.2869, 0.6876, 0.2869, 0.6876, 0.556, 0.7892, 0.005929, 0.7892, 0.2751, 0.7498, 0.2751, 0.7498, 0.005929, 0.9691, 0.5679, 0.9943, 0.5679, 0.9943, 0.837, 0.9691, 0.837, 0.8623, 0.3279, 0.8372, 0.3279, 0.8372, 0.2869, 0.8623, 0.2869, 0.9103, 0.005929, 0.9354, 0.005929, 0.9354, 0.2751, 0.9103, 0.2751, 0.8623, 0.3977, 0.8372, 0.3977, 0.8372, 0.3567, 0.8623, 0.3567, 0.7498, 0.556, 0.7498, 0.2869, 0.7892, 0.2869, 0.7892, 0.556, 0.7384, 0.2869, 0.7384, 0.556, 0.699, 0.556, 0.699, 0.2869, 0.6277, 0.5679, 0.6528, 0.5679, 0.6528, 0.837, 0.6277, 0.837, 0.8258, 0.3449, 0.8006, 0.3449, 0.8006, 0.3039, 0.8258, 0.3039, 0.5546, 0.5679, 0.5797, 0.5679, 0.5797, 0.837, 0.5546, 0.837, 0.5432, 0.8898, 0.518, 0.8898, 0.518, 0.8489, 0.5432, 0.8489, 0.3941, 0.837, 0.3941, 0.5679, 0.4335, 0.5679, 0.4335, 0.837, 0.6368, 0.005929, 0.6368, 0.2751, 0.5974, 0.2751, 0.5974, 0.005929, 0.4815, 0.5679, 0.5066, 0.5679, 0.5066, 0.837, 0.4815, 0.837, 0.6528, 0.8898, 0.6277, 0.8898, 0.6277, 0.8489, 0.6528, 0.8489, 0.5911, 0.5679, 0.6163, 0.5679, 0.6163, 0.837, 0.5911, 0.837, 0.8481, 0.8898, 0.8229, 0.8898, 0.8229, 0.8489, 0.8481, 0.8489, 0.6482, 0.2751, 0.6482, 0.005929, 0.6876, 0.005929, 0.6876, 0.2751, 0.6368, 0.2869, 0.6368, 0.556, 0.5974, 0.556, 0.5974, 0.2869, 0.518, 0.5679, 0.5432, 0.5679, 0.5432, 0.837, 0.518, 0.837, 0.726, 0.8898, 0.7008, 0.8898, 0.7008, 0.8489, 0.726, 0.8489, 0.8737, 0.005929, 0.8989, 0.005929, 0.8989, 0.2751, 0.8737, 0.2751, 0.8115, 0.8898, 0.7864, 0.8898, 0.7864, 0.8489, 0.8115, 0.8489, 0.699, 0.2751, 0.699, 0.005929, 0.7384, 0.005929, 0.7384, 0.2751, 0.3827, 0.5679, 0.3827, 0.837, 0.3433, 0.837, 0.3433, 0.5679, 0.8595, 0.5679, 0.8846, 0.5679, 0.8846, 0.837, 0.8595, 0.837, 0.6894, 0.8898, 0.6643, 0.8898, 0.6643, 0.8489, 0.6894, 0.8489, 0.4449, 0.5679, 0.4701, 0.5679, 0.4701, 0.837, 0.4449, 0.837, 0.775, 0.8898, 0.7498, 0.8898, 0.7498, 0.8489, 0.775, 0.8489])
me_plane.materials.append(mat_material)
me_plane.use_remesh_preserve_volume = False
me_plane.use_remesh_preserve_attributes = False
me_plane.use_mirror_vertex_groups = False
me_plane.use_paint_bone_selection = False
me_plane.use_paint_mask = True
me_plane.update()
me_cube = bpy.data.meshes.new('Cube')
me_cube.from_pydata([(-1.542, -1.0, -1.0), (-1.542, -1.0, 1.0), (-1.542, 3.175, -1.0), (-1.542, 3.175, 1.0), (1.542, -1.0, -1.0), (1.542, -1.0, 1.0), (1.542, 3.175, -1.0), (1.542, 3.175, 1.0)], [], [(0, 1, 3, 2), (2, 3, 7, 6), (6, 7, 5, 4), (4, 5, 1, 0), (2, 6, 4, 0), (7, 3, 1, 5)])
me_cube.use_remesh_preserve_volume = False
me_cube.use_remesh_preserve_attributes = False
me_cube.use_mirror_vertex_groups = False
me_cube.update()

# ---- objects
ob_empty = bpy.data.objects.new('Empty', None)
ob_plane = bpy.data.objects.new('Plane', me_plane)
ob_cull_radius = bpy.data.objects.new('cull_radius', None)
ob_cube = bpy.data.objects.new('Cube', me_cube)
ob_camera = bpy.data.objects.new('camera', None)
ob_shadow_plane = bpy.data.objects.new('shadow_plane', None)
ob_sun_target = bpy.data.objects.new('sun_target', None)
ob_sun_extra = bpy.data.objects.new('Sun_extra', None)
ob_sun_main = bpy.data.objects.new('Sun_main', None)

# ---- transforms, parenting, visibility, modifiers, constraints
ob_empty.location = (0.0, 0.0, 0.0)
ob_empty.empty_display_type = 'CUBE'
ob_empty.empty_display_size = 5.0
ob_empty.empty_image_offset = (0.0, 0.0)
ob_empty.lineart.crease_threshold = 0.0
ob_plane.parent = ob_empty
ob_plane.location = (0.0, 0.0, 0.0)
ob_plane.lineart.crease_threshold = 0.0
_m = ob_plane.modifiers.new('Boolean', 'BOOLEAN')
_m.object = ob_cube
_m.double_threshold = 0.001
_m.solver = 'FAST'
ob_cull_radius.location = (0.0, -0.1063, 0.05442)
ob_cull_radius.rotation_euler = (1.571, 0.0, 0.0)
ob_cull_radius.empty_display_type = 'CIRCLE'
ob_cull_radius.empty_display_size = 5.68
ob_cull_radius.empty_image_offset = (0.0, 0.0)
ob_cull_radius.lineart.crease_threshold = 0.0
ob_cube.parent = ob_plane
ob_cube.location = (0.0, 2.0, 0.05442)
ob_cube.visible_camera = False
ob_cube.visible_diffuse = False
ob_cube.visible_glossy = False
ob_cube.visible_transmission = False
ob_cube.visible_volume_scatter = False
ob_cube.visible_shadow = False
ob_cube.display_type = 'WIRE'
ob_cube.lineart.crease_threshold = 0.0
ob_camera.location = (0.0, 0.0, 0.0)
ob_shadow_plane.location = (0.0, 0.0, 0.0)
ob_sun_target.location = (0.0, 0.0, 0.0)
ob_sun_extra.location = (0.0, 0.0, 0.0)
ob_sun_main.location = (0.0, 0.0, 0.0)

# ---- collection membership
col_collection_1.objects.link(ob_empty)
col_collection_1.objects.link(ob_plane)
col_collection_2.objects.link(ob_cull_radius)
col_collection_2.objects.link(ob_cube)
col_collection_2.objects.link(ob_camera)
col_collection_2.objects.link(ob_shadow_plane)
col_collection_2.objects.link(ob_sun_target)
col_collection_2.objects.link(ob_sun_extra)
col_collection_2.objects.link(ob_sun_main)
def _layer_coll(name, lc=None):
    lc = lc or bpy.context.view_layer.layer_collection
    for c in lc.children:
        if c.name == name: return c
        r = _layer_coll(name, c)
        if r: return r
_layer_coll('Collection 2').indirect_only = True

# ---- scene / render settings (as saved in the file)
scene.camera = ob_camera
scene.frame_start = 0; scene.frame_end = 15; scene.frame_set(0)
scene.render.engine = 'CYCLES'
scene.render.image_settings.compression = 100
scene.render.resolution_x = 1000
scene.render.resolution_y = 1000
scene.render.fps = 1
scene.render.dither_intensity = 0.0
scene.render.film_transparent = True
scene.render.use_border = True
scene.render.border_min_x = 0.4406
scene.render.border_min_y = 0.4536
scene.render.border_max_x = 0.5549
scene.render.border_max_y = 0.5593
scene.render.use_file_extension = False
scene.render.use_bake_clear = False
scene.render.bake_margin = 15
scene.cycles.use_denoising = False
scene.cycles.samples = 36
scene.cycles.sampling_pattern = 'TABULATED_SOBOL'
scene.cycles.light_sampling_threshold = 0.0
scene.cycles.use_adaptive_sampling = False
scene.cycles.use_light_tree = False
scene.cycles.blur_glossy = 0.0
scene.cycles.pixel_filter_type = 'GAUSSIAN'
scene.cycles.sample_clamp_indirect = 0.0
scene.view_settings.view_transform = 'Filmic'
scene.view_settings.exposure = 1.0
bpy.context.view_layer.update()

# ---- added for rendering (the .blend has no active camera and no usable light): camera, sun
cam_auto = bpy.data.cameras.new('AutoCamera')
cam_auto.lens = 50.0
cam_auto.sensor_width = 36.0
cam_auto.clip_end = 1000.0
ob_auto_camera = bpy.data.objects.new('AutoCamera', cam_auto)
scene.collection.objects.link(ob_auto_camera)
ob_auto_camera.location = (5.87214, -4.45929, 4.75213)
ob_auto_camera.rotation_euler = (1.09748, -7.21219e-08, 0.694738)
scene.camera = ob_auto_camera
light_auto_sun = bpy.data.lights.new('AutoSun', 'SUN')
light_auto_sun.energy = 3.0
light_auto_sun.angle = 0.0523599
ob_auto_sun = bpy.data.objects.new('AutoSun', light_auto_sun)
scene.collection.objects.link(ob_auto_sun)
ob_auto_sun.rotation_euler = (0.872665, 0.174533, 0.523599)
bpy.context.view_layer.update()
